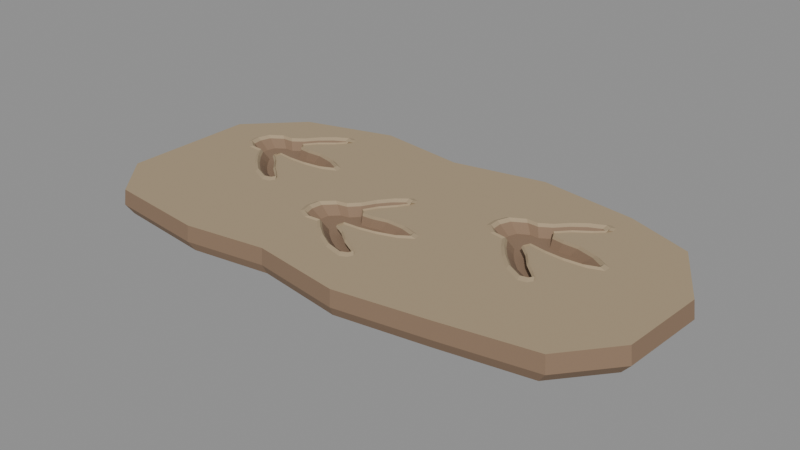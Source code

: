 # Source: three-toed-track.blend  (saved by Blender 4.3.34; exported with 4.5.12 LTS)
import bpy
from mathutils import Matrix  # noqa: F401  (used for matrix-valued properties, if any)

bpy.ops.wm.read_factory_settings(use_empty=True)
scene = bpy.context.scene
scene.name = 'Scene'

# ---- collections
col_export = bpy.data.collections.new('EXPORT'); scene.collection.children.link(col_export)

# ---- materials (node trees are filled in below, after node groups)
mat_warm_stone = bpy.data.materials.new('warm_stone')
mat_warm_stone.use_backface_culling = True
mat_warm_stone.diffuse_color = (0.3916, 0.3005, 0.1878, 1.0)
mat_warm_stone.roughness = 0.85
mat_earth = bpy.data.materials.new('earth')
mat_earth.use_backface_culling = True
mat_earth.diffuse_color = (0.2542, 0.1651, 0.1046, 1.0)
mat_earth.roughness = 0.85

# ---- material node trees
mat_warm_stone.use_nodes = True; mat_warm_stone.node_tree.nodes.clear()
_N = mat_warm_stone.node_tree.nodes; _L = mat_warm_stone.node_tree.links
n0 = _N.new('ShaderNodeBsdfPrincipled'); n0.name = 'Principled BSDF'; n0.location = (0, 0)
n0.inputs[0].default_value = (0.3916, 0.3005, 0.1878, 1.0)
n0.inputs[2].default_value = 0.85
n1 = _N.new('ShaderNodeOutputMaterial'); n1.name = 'Material Output'; n1.location = (0, 0)
_L.new(n0.outputs[0], n1.inputs[0])
n1.is_active_output = True
mat_earth.use_nodes = True; mat_earth.node_tree.nodes.clear()
_N = mat_earth.node_tree.nodes; _L = mat_earth.node_tree.links
n0 = _N.new('ShaderNodeBsdfPrincipled'); n0.name = 'Principled BSDF'; n0.location = (0, 0)
n0.inputs[0].default_value = (0.2542, 0.1651, 0.1046, 1.0)
n0.inputs[2].default_value = 0.85
n1 = _N.new('ShaderNodeOutputMaterial'); n1.name = 'Material Output'; n1.location = (0, 0)
_L.new(n0.outputs[0], n1.inputs[0])
n1.is_active_output = True

# ---- meshes
me_mud_slab_with_three_true_recessed_tracks_mesh = bpy.data.meshes.new('Mud_slab_with_three_true_recessed_tracks-mesh')
me_mud_slab_with_three_true_recessed_tracks_mesh.from_pydata([(-1.36, -0.41, 0.1232), (-1.16, -0.64, 0.1235), (-0.64, -0.7, 0.1264), (-0.23, -0.64, 0.1291), (0.23, -0.71, 0.1315), (0.69, -0.64, 0.1346), (1.15, -0.56, 0.1377), (1.36, -0.31, 0.1399), (1.39, 0.13, 0.1419), (1.19, 0.47, 0.142), (0.85, 0.6, 0.1405), (0.34, 0.68, 0.1378), (-0.14, 0.59, 0.1345), (-0.61, 0.66, 0.132), (-1.08, 0.53, 0.1286), (-1.35, 0.27, 0.126), (-1.143, 0.1948, 0.1269), (-1.137, 0.1386, 0.1267), (-1.08, 0.09261, 0.1269), (-1.007, 0.0845, 0.1273), (-0.9629, 0.022, 0.1273), (-0.906, -0.04118, 0.1274), (-0.832, -0.1053, 0.1276), (-0.7396, -0.1488, 0.128), (-0.7004, -0.138, 0.1282), (-0.6862, -0.1129, 0.1284), (-0.7272, -0.07635, 0.1283), (-0.785, -0.03032, 0.1282), (-0.8419, 0.03286, 0.1281), (-0.8997, 0.07888, 0.1279), (-0.8848, 0.1168, 0.1282), (-0.7951, 0.1061, 0.1287), (-0.7005, 0.1054, 0.1292), (-0.5966, 0.1189, 0.1299), (-0.5262, 0.1496, 0.1304), (-0.5287, 0.1841, 0.1306), (-0.5998, 0.2214, 0.1303), (-0.7018, 0.2448, 0.1298), (-0.788, 0.2407, 0.1292), (-0.8564, 0.2478, 0.1289), (-0.8804, 0.2834, 0.1289), (-0.8253, 0.3502, 0.1294), (-0.7445, 0.4147, 0.1302), (-0.6989, 0.464, 0.1307), (-0.7059, 0.4944, 0.1307), (-0.7355, 0.5046, 0.1306), (-0.8018, 0.4693, 0.1301), (-0.8693, 0.4127, 0.1294), (-0.9244, 0.3468, 0.1288), (-0.9869, 0.3027, 0.1283), (-1.051, 0.3018, 0.1279), (-1.123, 0.2557, 0.1273), (-0.3739, -0.2236, 0.1299), (-0.359, -0.2766, 0.1297), (-0.2958, -0.3109, 0.13), (-0.2247, -0.3064, 0.1304), (-0.1719, -0.3589, 0.1305), (-0.1067, -0.4099, 0.1307), (-0.02487, -0.4588, 0.131), (0.07101, -0.4849, 0.1315), (0.1068, -0.4679, 0.1318), (0.1162, -0.4415, 0.1319), (0.07065, -0.4134, 0.1318), (0.007454, -0.379, 0.1315), (-0.05778, -0.328, 0.1313), (-0.121, -0.2937, 0.1311), (-0.1131, -0.2548, 0.1313), (-0.02525, -0.2499, 0.1318), (0.06554, -0.2345, 0.1325), (0.1629, -0.2041, 0.1332), (0.2252, -0.1627, 0.1337), (0.217, -0.13, 0.1338), (0.1425, -0.1063, 0.1334), (0.04073, -0.1011, 0.1328), (-0.04125, -0.1196, 0.1323), (-0.1081, -0.1244, 0.1319), (-0.137, -0.09429, 0.1318), (-0.09548, -0.02095, 0.1323), (-0.02894, 0.05462, 0.133), (0.006446, 0.1095, 0.1335), (-0.00542, 0.1375, 0.1335), (-0.03549, 0.1423, 0.1334), (-0.09315, 0.09728, 0.1328), (-0.1483, 0.03154, 0.1322), (-0.1899, -0.04097, 0.1317), (-0.2424, -0.09375, 0.1312), (-0.3041, -0.1055, 0.1308), (-0.3646, -0.1618, 0.1302), (0.385, 0.195, 0.1361), (0.3868, 0.1378, 0.1359), (0.4419, 0.08719, 0.136), (0.5148, 0.07386, 0.1364), (0.5549, 0.007577, 0.1364), (0.6079, -0.0603, 0.1364), (0.6782, -0.1303, 0.1365), (0.7684, -0.1808, 0.1369), (0.8089, -0.1726, 0.1372), (0.825, -0.1483, 0.1374), (0.7861, -0.1085, 0.1373), (0.7309, -0.05787, 0.1372), (0.6779, 0.01, 0.1371), (0.6227, 0.06061, 0.137), (0.6405, 0.09788, 0.1372), (0.7304, 0.0807, 0.1377), (0.8259, 0.07335, 0.1382), (0.9319, 0.07963, 0.1389), (1.005, 0.1057, 0.1395), (1.005, 0.1408, 0.1396), (0.9359, 0.1835, 0.1393), (0.8345, 0.2143, 0.1389), (0.747, 0.2163, 0.1383), (0.6784, 0.2282, 0.138), (0.6567, 0.266, 0.138), (0.7171, 0.3295, 0.1386), (0.8033, 0.3891, 0.1394), (0.8529, 0.4356, 0.1399), (0.8479, 0.4669, 0.14), (0.8188, 0.4792, 0.1398), (0.7492, 0.4483, 0.1393), (0.677, 0.3958, 0.1386), (0.6167, 0.3331, 0.138), (0.5505, 0.293, 0.1375), (0.4852, 0.2967, 0.1371), (0.4099, 0.2551, 0.1365), (-1.14, -0.2, 0.1254), (-0.78, -0.42, 0.1266), (-0.48, 0.13, 0.1306), (0.28, 0.05, 0.1349), (0.4, -0.41, 0.1338), (0.89, -0.29, 0.1372), (1.1, 0.2, 0.1404), (-0.11, 0.4, 0.1339), (-1.371, -0.4133, 0.04256), (-1.326, -0.3997, 0.0), (-1.169, -0.6451, 0.04336), (-1.131, -0.624, 0.0), (-0.6451, -0.7056, 0.04544), (-0.624, -0.6825, 0.0), (-0.2318, -0.6451, 0.04708), (-0.2243, -0.624, 0.0), (0.2318, -0.7157, 0.04892), (0.2243, -0.6923, 0.0), (0.6955, -0.6451, 0.05076), (0.6727, -0.624, 0.0), (1.159, -0.5645, 0.0526), (1.121, -0.546, 0.0), (1.371, -0.3125, 0.05344), (1.326, -0.3022, 0.0), (1.401, 0.131, 0.05356), (1.355, 0.1268, 0.0), (1.2, 0.4738, 0.05276), (1.16, 0.4582, 0.0), (0.8568, 0.6048, 0.0514), (0.8288, 0.585, 0.0), (0.3427, 0.6854, 0.04936), (0.3315, 0.663, 0.0), (-0.1411, 0.5947, 0.04744), (-0.1365, 0.5753, 0.0), (-0.6149, 0.6653, 0.04556), (-0.5947, 0.6435, 0.0), (-1.089, 0.5342, 0.04368), (-1.053, 0.5167, 0.0), (-1.361, 0.2722, 0.0426), (-1.316, 0.2632, 0.0), (-1.122, 0.1937, 0.135), (-1.116, 0.1417, 0.1349), (-1.063, 0.09918, 0.135), (-0.9959, 0.09168, 0.1354), (-0.9551, 0.03388, 0.1354), (-0.9025, -0.02455, 0.1355), (-0.8341, -0.08381, 0.1357), (-0.7487, -0.1241, 0.136), (-0.7124, -0.114, 0.1363), (-0.6992, -0.09087, 0.1364), (-0.7372, -0.05707, 0.1363), (-0.7907, -0.0145, 0.1362), (-0.8433, 0.04392, 0.1361), (-0.8967, 0.08649, 0.136), (-0.8829, 0.1216, 0.1362), (-0.8, 0.1116, 0.1366), (-0.7125, 0.111, 0.1372), (-0.6164, 0.1235, 0.1378), (-0.5513, 0.1519, 0.1383), (-0.5536, 0.1838, 0.1384), (-0.6194, 0.2183, 0.1382), (-0.7137, 0.2399, 0.1377), (-0.7934, 0.2362, 0.1372), (-0.8567, 0.2427, 0.1368), (-0.8788, 0.2756, 0.1368), (-0.8279, 0.3374, 0.1374), (-0.7532, 0.3971, 0.1381), (-0.711, 0.4426, 0.1385), (-0.7175, 0.4708, 0.1386), (-0.7449, 0.4802, 0.1385), (-0.8062, 0.4476, 0.138), (-0.8686, 0.3952, 0.1374), (-0.9195, 0.3342, 0.1368), (-0.9773, 0.2935, 0.1363), (-1.037, 0.2927, 0.1359), (-1.103, 0.25, 0.1354), (-1.105, 0.1929, 0.1211), (-1.101, 0.1441, 0.121), (-1.05, 0.1042, 0.1211), (-0.9874, 0.09718, 0.1215), (-0.9492, 0.04297, 0.1215), (-0.8999, -0.01182, 0.1216), (-0.8357, -0.0674, 0.1217), (-0.7556, -0.1052, 0.122), (-0.7216, -0.09575, 0.1223), (-0.7092, -0.07402, 0.1224), (-0.7449, -0.04232, 0.1224), (-0.795, -0.002405, 0.1222), (-0.8443, 0.05239, 0.1221), (-0.8944, 0.09231, 0.122), (-0.8815, 0.1252, 0.1222), (-0.8037, 0.1159, 0.1226), (-0.7217, 0.1153, 0.1231), (-0.6316, 0.127, 0.1237), (-0.5705, 0.1536, 0.1242), (-0.5727, 0.1836, 0.1243), (-0.6344, 0.2159, 0.1241), (-0.7228, 0.2362, 0.1236), (-0.7976, 0.2327, 0.1231), (-0.8569, 0.2388, 0.1228), (-0.8777, 0.2697, 0.1228), (-0.8299, 0.3276, 0.1233), (-0.7598, 0.3836, 0.124), (-0.7203, 0.4263, 0.1244), (-0.7264, 0.4527, 0.1245), (-0.752, 0.4615, 0.1243), (-0.8096, 0.4309, 0.1239), (-0.8681, 0.3818, 0.1233), (-0.9158, 0.3246, 0.1228), (-0.97, 0.2865, 0.1223), (-1.026, 0.2857, 0.122), (-1.088, 0.2456, 0.1215), (-1.055, 0.1902, 0.08143), (-1.051, 0.1514, 0.0813), (-1.012, 0.1197, 0.08141), (-0.9614, 0.1141, 0.08169), (-0.931, 0.07094, 0.0817), (-0.8917, 0.02732, 0.08176), (-0.8406, -0.01691, 0.08189), (-0.7769, -0.04696, 0.08215), (-0.7498, -0.03948, 0.08234), (-0.74, -0.02218, 0.08247), (-0.7684, 0.003049, 0.0824), (-0.8082, 0.03482, 0.08229), (-0.8475, 0.07843, 0.08223), (-0.8874, 0.1102, 0.08212), (-0.8771, 0.1364, 0.08228), (-0.8152, 0.129, 0.08262), (-0.7499, 0.1285, 0.08301), (-0.6782, 0.1378, 0.08348), (-0.6296, 0.159, 0.08386), (-0.6313, 0.1829, 0.08394), (-0.6804, 0.2086, 0.08375), (-0.7508, 0.2247, 0.08339), (-0.8103, 0.2219, 0.08303), (-0.8575, 0.2268, 0.08276), (-0.8741, 0.2514, 0.08276), (-0.836, 0.2975, 0.08317), (-0.7803, 0.342, 0.08369), (-0.7488, 0.376, 0.08401), (-0.7536, 0.397, 0.08407), (-0.7741, 0.404, 0.08397), (-0.8199, 0.3797, 0.0836), (-0.8664, 0.3406, 0.08316), (-0.9044, 0.2951, 0.08275), (-0.9476, 0.2647, 0.08237), (-0.9921, 0.2641, 0.0821), (-1.041, 0.2322, 0.08168), (-0.3533, -0.2211, 0.138), (-0.3395, -0.27, 0.1379), (-0.281, -0.3018, 0.1381), (-0.2153, -0.2977, 0.1385), (-0.1665, -0.3462, 0.1386), (-0.1062, -0.3933, 0.1388), (-0.03052, -0.4386, 0.1391), (0.05815, -0.4627, 0.1395), (0.09127, -0.447, 0.1398), (0.09996, -0.4226, 0.1399), (0.05781, -0.3966, 0.1398), (-0.0006284, -0.3648, 0.1395), (-0.06095, -0.3177, 0.1394), (-0.1194, -0.2859, 0.1391), (-0.1121, -0.2499, 0.1393), (-0.03087, -0.2454, 0.1398), (0.05309, -0.2312, 0.1404), (0.1431, -0.203, 0.141), (0.2008, -0.1648, 0.1415), (0.1931, -0.1345, 0.1416), (0.1242, -0.1126, 0.1413), (0.03015, -0.1078, 0.1407), (-0.04567, -0.1249, 0.1402), (-0.1074, -0.1294, 0.1398), (-0.1342, -0.1015, 0.1398), (-0.09582, -0.03367, 0.1403), (-0.03428, 0.03622, 0.1409), (-0.001561, 0.08698, 0.1413), (-0.01253, 0.1129, 0.1414), (-0.04034, 0.1173, 0.1412), (-0.09367, 0.07567, 0.1407), (-0.1446, 0.01488, 0.1402), (-0.1831, -0.05218, 0.1397), (-0.2317, -0.101, 0.1392), (-0.2888, -0.1119, 0.1388), (-0.3447, -0.164, 0.1383), (-0.3375, -0.2192, 0.1241), (-0.3246, -0.2651, 0.124), (-0.2698, -0.2949, 0.1242), (-0.2082, -0.291, 0.1246), (-0.1624, -0.3365, 0.1247), (-0.1058, -0.3807, 0.1248), (-0.03484, -0.4231, 0.1251), (0.04831, -0.4458, 0.1255), (0.07937, -0.431, 0.1258), (0.08752, -0.4081, 0.1259), (0.048, -0.3837, 0.1258), (-0.006809, -0.3539, 0.1255), (-0.06338, -0.3097, 0.1254), (-0.1182, -0.2799, 0.1252), (-0.1114, -0.2462, 0.1253), (-0.03517, -0.242, 0.1258), (0.04357, -0.2286, 0.1263), (0.128, -0.2022, 0.127), (0.182, -0.1663, 0.1274), (0.1749, -0.138, 0.1275), (0.1103, -0.1174, 0.1272), (0.02205, -0.1129, 0.1267), (-0.04904, -0.1289, 0.1262), (-0.107, -0.1331, 0.1258), (-0.1321, -0.107, 0.1258), (-0.09608, -0.04339, 0.1262), (-0.03837, 0.02215, 0.1269), (-0.007684, 0.06975, 0.1272), (-0.01798, 0.09406, 0.1273), (-0.04405, 0.09817, 0.1271), (-0.09406, 0.05915, 0.1267), (-0.1419, 0.002135, 0.1262), (-0.178, -0.06075, 0.1257), (-0.2235, -0.1065, 0.1252), (-0.277, -0.1168, 0.1249), (-0.3295, -0.1656, 0.1244), (-0.2891, -0.2132, 0.08441), (-0.2788, -0.2497, 0.08433), (-0.2351, -0.2735, 0.0845), (-0.1861, -0.2704, 0.0848), (-0.1497, -0.3066, 0.08488), (-0.1046, -0.3418, 0.08501), (-0.04814, -0.3755, 0.08521), (0.01804, -0.3936, 0.08553), (0.04277, -0.3818, 0.08573), (0.04925, -0.3636, 0.08584), (0.01779, -0.3442, 0.08573), (-0.02583, -0.3205, 0.08556), (-0.07085, -0.2853, 0.08543), (-0.1145, -0.2616, 0.08527), (-0.109, -0.2347, 0.08541), (-0.0484, -0.2314, 0.08578), (0.01427, -0.2207, 0.0862), (0.08147, -0.1997, 0.08669), (0.1245, -0.1712, 0.08706), (0.1188, -0.1486, 0.08712), (0.06737, -0.1322, 0.08688), (-0.002858, -0.1286, 0.08647), (-0.05944, -0.1414, 0.08608), (-0.1056, -0.1447, 0.08579), (-0.1256, -0.1239, 0.08575), (-0.09688, -0.07331, 0.08613), (-0.05095, -0.02115, 0.08661), (-0.02652, 0.01674, 0.08691), (-0.03471, 0.03609, 0.08694), (-0.05547, 0.03936, 0.08682), (-0.09527, 0.008302, 0.08646), (-0.1333, -0.03708, 0.08605), (-0.1621, -0.08713, 0.08568), (-0.1983, -0.1236, 0.08532), (-0.2409, -0.1317, 0.08503), (-0.2827, -0.1706, 0.08462), (0.4064, 0.1924, 0.1442), (0.4081, 0.1395, 0.144), (0.4591, 0.09267, 0.1441), (0.5265, 0.08034, 0.1445), (0.5635, 0.01904, 0.1445), (0.6126, -0.04373, 0.1445), (0.6776, -0.1085, 0.1446), (0.761, -0.1552, 0.1449), (0.7984, -0.1476, 0.1452), (0.8133, -0.1251, 0.1454), (0.7773, -0.08828, 0.1453), (0.7263, -0.04148, 0.1452), (0.6773, 0.02129, 0.1451), (0.6263, 0.06808, 0.145), (0.6427, 0.1026, 0.1453), (0.7259, 0.08667, 0.1457), (0.8142, 0.07987, 0.1462), (0.9122, 0.08567, 0.1468), (0.98, 0.1098, 0.1473), (0.9799, 0.1422, 0.1474), (0.9159, 0.1817, 0.1472), (0.8221, 0.2102, 0.1468), (0.7412, 0.2121, 0.1463), (0.6777, 0.2231, 0.146), (0.6577, 0.258, 0.146), (0.7136, 0.3168, 0.1465), (0.7933, 0.3719, 0.1472), (0.8391, 0.4149, 0.1477), (0.8346, 0.4438, 0.1478), (0.8076, 0.4552, 0.1477), (0.7433, 0.4266, 0.1472), (0.6765, 0.3781, 0.1466), (0.6207, 0.3201, 0.146), (0.5594, 0.283, 0.1455), (0.4991, 0.2864, 0.1451), (0.4295, 0.2479, 0.1446), (0.4228, 0.1903, 0.1303), (0.4244, 0.1407, 0.1301), (0.4722, 0.09686, 0.1302), (0.5354, 0.0853, 0.1306), (0.5701, 0.02781, 0.1305), (0.6161, -0.03106, 0.1306), (0.6771, -0.09176, 0.1307), (0.7554, -0.1356, 0.131), (0.7904, -0.1285, 0.1312), (0.8044, -0.1074, 0.1314), (0.7707, -0.07284, 0.1313), (0.7228, -0.02895, 0.1312), (0.6768, 0.02992, 0.1312), (0.629, 0.0738, 0.1311), (0.6444, 0.1061, 0.1313), (0.7224, 0.09123, 0.1317), (0.8052, 0.08486, 0.1322), (0.8971, 0.0903, 0.1327), (0.9607, 0.1129, 0.1332), (0.9607, 0.1433, 0.1333), (0.9006, 0.1803, 0.1331), (0.8126, 0.2071, 0.1327), (0.7368, 0.2088, 0.1323), (0.6773, 0.2192, 0.1319), (0.6585, 0.2519, 0.132), (0.7109, 0.307, 0.1325), (0.7856, 0.3587, 0.1331), (0.8286, 0.399, 0.1336), (0.8243, 0.4262, 0.1337), (0.799, 0.4369, 0.1335), (0.7387, 0.4101, 0.1331), (0.6761, 0.3645, 0.1325), (0.6238, 0.3101, 0.132), (0.5663, 0.2754, 0.1315), (0.5097, 0.2785, 0.1312), (0.4444, 0.2424, 0.1306), (0.4733, 0.1842, 0.09058), (0.4745, 0.1447, 0.09043), (0.5126, 0.1097, 0.09051), (0.5629, 0.1005, 0.09078), (0.5905, 0.05479, 0.09076), (0.6271, 0.007936, 0.09079), (0.6757, -0.04038, 0.09089), (0.7379, -0.07526, 0.09113), (0.7659, -0.06961, 0.09132), (0.777, -0.05282, 0.09145), (0.7501, -0.02532, 0.0914), (0.712, 0.009611, 0.09131), (0.6754, 0.05646, 0.09128), (0.6374, 0.09139, 0.09119), (0.6496, 0.1171, 0.09137), (0.7117, 0.1053, 0.09169), (0.7776, 0.1002, 0.09207), (0.8508, 0.1045, 0.09252), (0.9014, 0.1225, 0.0929), (0.9013, 0.1467, 0.09299), (0.8535, 0.1762, 0.09283), (0.7835, 0.1975, 0.09249), (0.7232, 0.1989, 0.09213), (0.6758, 0.2071, 0.09188), (0.6608, 0.2331, 0.0919), (0.7025, 0.277, 0.09232), (0.762, 0.3181, 0.09284), (0.7962, 0.3502, 0.09318), (0.7928, 0.3718, 0.09324), (0.7727, 0.3804, 0.09316), (0.7247, 0.359, 0.09278), (0.6749, 0.3228, 0.09234), (0.6332, 0.2795, 0.09192), (0.5875, 0.2518, 0.09153), (0.5424, 0.2543, 0.09127), (0.4905, 0.2256, 0.09085)], [], [(0, 1, 124), (15, 0, 124), (124, 17, 15), (16, 15, 17), (15, 16, 51), (51, 14, 15), (19, 18, 20), (50, 49, 48), (21, 20, 124), (20, 18, 124), (17, 124, 18), (14, 51, 50), (50, 48, 14), (40, 39, 41), (125, 23, 22), (27, 31, 28), (30, 28, 31), (41, 39, 38), (124, 1, 125), (125, 22, 124), (21, 124, 22), (28, 30, 29), (14, 48, 47), (47, 46, 14), (46, 45, 14), (43, 37, 36), (126, 34, 33), (34, 126, 35), (87, 86, 126), (53, 52, 24), (25, 24, 52), (52, 87, 25), (87, 126, 25), (126, 33, 25), (43, 36, 35), (13, 43, 35), (54, 3, 56), (55, 54, 56), (66, 65, 64), (75, 77, 76), (56, 3, 57), (53, 2, 3), (3, 54, 53), (85, 84, 86), (126, 86, 84), (84, 83, 126), (83, 82, 126), (82, 131, 126), (35, 126, 131), (13, 35, 131), (131, 12, 13), (125, 1, 2), (2, 53, 125), (53, 24, 125), (23, 125, 24), (25, 33, 26), (33, 32, 26), (27, 26, 32), (31, 27, 32), (41, 38, 37), (42, 41, 37), (37, 43, 42), (43, 13, 44), (45, 44, 13), (14, 45, 13), (61, 69, 62), (68, 62, 69), (62, 68, 63), (67, 63, 68), (79, 78, 73), (73, 72, 79), (89, 88, 127), (91, 90, 92), (121, 120, 122), (70, 128, 93), (93, 92, 70), (71, 70, 92), (92, 90, 71), (127, 71, 90), (89, 127, 90), (123, 122, 11), (60, 59, 4), (4, 128, 60), (61, 60, 128), (69, 61, 128), (128, 70, 69), (71, 127, 72), (79, 72, 127), (80, 79, 127), (127, 88, 80), (88, 123, 80), (111, 113, 112), (99, 103, 100), (102, 100, 103), (113, 111, 110), (116, 10, 117), (8, 9, 130), (7, 8, 106), (8, 130, 106), (107, 106, 130), (108, 107, 130), (6, 7, 129), (7, 106, 129), (97, 129, 106), (106, 105, 97), (115, 109, 108), (108, 130, 115), (130, 9, 115), (116, 115, 9), (10, 116, 9), (6, 129, 5), (95, 5, 129), (96, 95, 129), (129, 97, 96), (97, 105, 98), (105, 104, 98), (99, 98, 104), (103, 99, 104), (113, 110, 109), (114, 113, 109), (109, 115, 114), (117, 10, 118), (128, 4, 5), (5, 95, 128), (95, 94, 128), (93, 128, 94), (100, 102, 101), (122, 120, 119), (11, 122, 119), (119, 118, 11), (118, 10, 11), (4, 59, 3), (59, 58, 3), (57, 3, 58), (63, 67, 64), (66, 64, 67), (77, 75, 74), (74, 73, 77), (73, 78, 77), (131, 82, 81), (81, 80, 131), (80, 123, 131), (123, 11, 131), (12, 131, 11), (0, 132, 134, 1), (1, 134, 136, 2), (2, 136, 138, 3), (3, 138, 140, 4), (4, 140, 142, 5), (5, 142, 144, 6), (6, 144, 146, 7), (7, 146, 148, 8), (8, 148, 150, 9), (9, 150, 152, 10), (10, 152, 154, 11), (11, 154, 156, 12), (12, 156, 158, 13), (13, 158, 160, 14), (14, 160, 162, 15), (15, 162, 132, 0), (132, 133, 135, 134), (134, 135, 137, 136), (136, 137, 139, 138), (138, 139, 141, 140), (140, 141, 143, 142), (142, 143, 145, 144), (144, 145, 147, 146), (146, 147, 149, 148), (148, 149, 151, 150), (150, 151, 153, 152), (152, 153, 155, 154), (154, 155, 157, 156), (156, 157, 159, 158), (158, 159, 161, 160), (160, 161, 163, 162), (162, 163, 133, 132), (159, 139, 137), (139, 159, 157), (133, 137, 135), (163, 137, 133), (161, 137, 163), (137, 161, 159), (155, 143, 141), (143, 155, 153), (145, 143, 147), (147, 143, 149), (153, 149, 143), (149, 153, 151), (157, 141, 139), (141, 157, 155), (16, 17, 165, 164), (17, 18, 166, 165), (18, 19, 167, 166), (19, 20, 168, 167), (20, 21, 169, 168), (21, 22, 170, 169), (22, 23, 171, 170), (23, 24, 172, 171), (24, 25, 173, 172), (25, 26, 174, 173), (26, 27, 175, 174), (27, 28, 176, 175), (28, 29, 177, 176), (29, 30, 178, 177), (30, 31, 179, 178), (31, 32, 180, 179), (32, 33, 181, 180), (33, 34, 182, 181), (34, 35, 183, 182), (35, 36, 184, 183), (36, 37, 185, 184), (37, 38, 186, 185), (38, 39, 187, 186), (39, 40, 188, 187), (40, 41, 189, 188), (41, 42, 190, 189), (42, 43, 191, 190), (43, 44, 192, 191), (44, 45, 193, 192), (45, 46, 194, 193), (46, 47, 195, 194), (47, 48, 196, 195), (48, 49, 197, 196), (49, 50, 198, 197), (50, 51, 199, 198), (51, 16, 164, 199), (164, 165, 201, 200), (165, 166, 202, 201), (166, 167, 203, 202), (167, 168, 204, 203), (168, 169, 205, 204), (169, 170, 206, 205), (170, 171, 207, 206), (171, 172, 208, 207), (172, 173, 209, 208), (173, 174, 210, 209), (174, 175, 211, 210), (175, 176, 212, 211), (176, 177, 213, 212), (177, 178, 214, 213), (178, 179, 215, 214), (179, 180, 216, 215), (180, 181, 217, 216), (181, 182, 218, 217), (182, 183, 219, 218), (183, 184, 220, 219), (184, 185, 221, 220), (185, 186, 222, 221), (186, 187, 223, 222), (187, 188, 224, 223), (188, 189, 225, 224), (189, 190, 226, 225), (190, 191, 227, 226), (191, 192, 228, 227), (192, 193, 229, 228), (193, 194, 230, 229), (194, 195, 231, 230), (195, 196, 232, 231), (196, 197, 233, 232), (197, 198, 234, 233), (198, 199, 235, 234), (199, 164, 200, 235), (200, 201, 237, 236), (201, 202, 238, 237), (202, 203, 239, 238), (203, 204, 240, 239), (204, 205, 241, 240), (205, 206, 242, 241), (206, 207, 243, 242), (207, 208, 244, 243), (208, 209, 245, 244), (209, 210, 246, 245), (210, 211, 247, 246), (211, 212, 248, 247), (212, 213, 249, 248), (213, 214, 250, 249), (214, 215, 251, 250), (215, 216, 252, 251), (216, 217, 253, 252), (217, 218, 254, 253), (218, 219, 255, 254), (219, 220, 256, 255), (220, 221, 257, 256), (221, 222, 258, 257), (222, 223, 259, 258), (223, 224, 260, 259), (224, 225, 261, 260), (225, 226, 262, 261), (226, 227, 263, 262), (227, 228, 264, 263), (228, 229, 265, 264), (229, 230, 266, 265), (230, 231, 267, 266), (231, 232, 268, 267), (232, 233, 269, 268), (233, 234, 270, 269), (234, 235, 271, 270), (235, 200, 236, 271), (236, 237, 238), (238, 271, 236), (270, 239, 269), (271, 238, 239), (239, 270, 271), (249, 241, 248), (241, 249, 240), (239, 240, 249), (249, 250, 239), (269, 239, 250), (250, 259, 269), (259, 260, 269), (268, 269, 260), (260, 261, 268), (261, 267, 268), (262, 265, 266), (255, 253, 254), (253, 255, 256), (253, 256, 252), (257, 252, 256), (246, 243, 244), (244, 245, 246), (258, 251, 252), (252, 257, 258), (265, 262, 263), (264, 265, 263), (243, 246, 242), (246, 247, 242), (241, 242, 247), (248, 241, 247), (259, 250, 251), (251, 258, 259), (262, 266, 261), (267, 261, 266), (52, 53, 273, 272), (53, 54, 274, 273), (54, 55, 275, 274), (55, 56, 276, 275), (56, 57, 277, 276), (57, 58, 278, 277), (58, 59, 279, 278), (59, 60, 280, 279), (60, 61, 281, 280), (61, 62, 282, 281), (62, 63, 283, 282), (63, 64, 284, 283), (64, 65, 285, 284), (65, 66, 286, 285), (66, 67, 287, 286), (67, 68, 288, 287), (68, 69, 289, 288), (69, 70, 290, 289), (70, 71, 291, 290), (71, 72, 292, 291), (72, 73, 293, 292), (73, 74, 294, 293), (74, 75, 295, 294), (75, 76, 296, 295), (76, 77, 297, 296), (77, 78, 298, 297), (78, 79, 299, 298), (79, 80, 300, 299), (80, 81, 301, 300), (81, 82, 302, 301), (82, 83, 303, 302), (83, 84, 304, 303), (84, 85, 305, 304), (85, 86, 306, 305), (86, 87, 307, 306), (87, 52, 272, 307), (272, 273, 309, 308), (273, 274, 310, 309), (274, 275, 311, 310), (275, 276, 312, 311), (276, 277, 313, 312), (277, 278, 314, 313), (278, 279, 315, 314), (279, 280, 316, 315), (280, 281, 317, 316), (281, 282, 318, 317), (282, 283, 319, 318), (283, 284, 320, 319), (284, 285, 321, 320), (285, 286, 322, 321), (286, 287, 323, 322), (287, 288, 324, 323), (288, 289, 325, 324), (289, 290, 326, 325), (290, 291, 327, 326), (291, 292, 328, 327), (292, 293, 329, 328), (293, 294, 330, 329), (294, 295, 331, 330), (295, 296, 332, 331), (296, 297, 333, 332), (297, 298, 334, 333), (298, 299, 335, 334), (299, 300, 336, 335), (300, 301, 337, 336), (301, 302, 338, 337), (302, 303, 339, 338), (303, 304, 340, 339), (304, 305, 341, 340), (305, 306, 342, 341), (306, 307, 343, 342), (307, 272, 308, 343), (308, 309, 345, 344), (309, 310, 346, 345), (310, 311, 347, 346), (311, 312, 348, 347), (312, 313, 349, 348), (313, 314, 350, 349), (314, 315, 351, 350), (315, 316, 352, 351), (316, 317, 353, 352), (317, 318, 354, 353), (318, 319, 355, 354), (319, 320, 356, 355), (320, 321, 357, 356), (321, 322, 358, 357), (322, 323, 359, 358), (323, 324, 360, 359), (324, 325, 361, 360), (325, 326, 362, 361), (326, 327, 363, 362), (327, 328, 364, 363), (328, 329, 365, 364), (329, 330, 366, 365), (330, 331, 367, 366), (331, 332, 368, 367), (332, 333, 369, 368), (333, 334, 370, 369), (334, 335, 371, 370), (335, 336, 372, 371), (336, 337, 373, 372), (337, 338, 374, 373), (338, 339, 375, 374), (339, 340, 376, 375), (340, 341, 377, 376), (341, 342, 378, 377), (342, 343, 379, 378), (343, 308, 344, 379), (344, 345, 346), (379, 344, 346), (346, 347, 379), (378, 379, 347), (347, 377, 378), (349, 356, 357), (369, 374, 375), (349, 357, 348), (347, 348, 357), (357, 358, 347), (377, 347, 358), (358, 367, 377), (367, 368, 377), (376, 377, 368), (368, 369, 376), (369, 375, 376), (373, 370, 371), (371, 372, 373), (351, 352, 354), (363, 361, 362), (361, 363, 364), (354, 352, 353), (361, 364, 360), (351, 354, 350), (355, 350, 354), (366, 359, 360), (365, 366, 360), (360, 364, 365), (350, 355, 349), (356, 349, 355), (367, 358, 359), (359, 366, 367), (374, 369, 370), (370, 373, 374), (88, 89, 381, 380), (89, 90, 382, 381), (90, 91, 383, 382), (91, 92, 384, 383), (92, 93, 385, 384), (93, 94, 386, 385), (94, 95, 387, 386), (95, 96, 388, 387), (96, 97, 389, 388), (97, 98, 390, 389), (98, 99, 391, 390), (99, 100, 392, 391), (100, 101, 393, 392), (101, 102, 394, 393), (102, 103, 395, 394), (103, 104, 396, 395), (104, 105, 397, 396), (105, 106, 398, 397), (106, 107, 399, 398), (107, 108, 400, 399), (108, 109, 401, 400), (109, 110, 402, 401), (110, 111, 403, 402), (111, 112, 404, 403), (112, 113, 405, 404), (113, 114, 406, 405), (114, 115, 407, 406), (115, 116, 408, 407), (116, 117, 409, 408), (117, 118, 410, 409), (118, 119, 411, 410), (119, 120, 412, 411), (120, 121, 413, 412), (121, 122, 414, 413), (122, 123, 415, 414), (123, 88, 380, 415), (380, 381, 417, 416), (381, 382, 418, 417), (382, 383, 419, 418), (383, 384, 420, 419), (384, 385, 421, 420), (385, 386, 422, 421), (386, 387, 423, 422), (387, 388, 424, 423), (388, 389, 425, 424), (389, 390, 426, 425), (390, 391, 427, 426), (391, 392, 428, 427), (392, 393, 429, 428), (393, 394, 430, 429), (394, 395, 431, 430), (395, 396, 432, 431), (396, 397, 433, 432), (397, 398, 434, 433), (398, 399, 435, 434), (399, 400, 436, 435), (400, 401, 437, 436), (401, 402, 438, 437), (402, 403, 439, 438), (403, 404, 440, 439), (404, 405, 441, 440), (405, 406, 442, 441), (406, 407, 443, 442), (407, 408, 444, 443), (408, 409, 445, 444), (409, 410, 446, 445), (410, 411, 447, 446), (411, 412, 448, 447), (412, 413, 449, 448), (413, 414, 450, 449), (414, 415, 451, 450), (415, 380, 416, 451), (416, 417, 453, 452), (417, 418, 454, 453), (418, 419, 455, 454), (419, 420, 456, 455), (420, 421, 457, 456), (421, 422, 458, 457), (422, 423, 459, 458), (423, 424, 460, 459), (424, 425, 461, 460), (425, 426, 462, 461), (426, 427, 463, 462), (427, 428, 464, 463), (428, 429, 465, 464), (429, 430, 466, 465), (430, 431, 467, 466), (431, 432, 468, 467), (432, 433, 469, 468), (433, 434, 470, 469), (434, 435, 471, 470), (435, 436, 472, 471), (436, 437, 473, 472), (437, 438, 474, 473), (438, 439, 475, 474), (439, 440, 476, 475), (440, 441, 477, 476), (441, 442, 478, 477), (442, 443, 479, 478), (443, 444, 480, 479), (444, 445, 481, 480), (445, 446, 482, 481), (446, 447, 483, 482), (447, 448, 484, 483), (448, 449, 485, 484), (449, 450, 486, 485), (450, 451, 487, 486), (451, 416, 452, 487), (452, 453, 454), (454, 487, 452), (486, 455, 485), (487, 454, 455), (455, 486, 487), (484, 476, 477), (477, 483, 484), (464, 465, 457), (456, 457, 465), (455, 456, 465), (465, 466, 455), (485, 455, 466), (466, 475, 485), (475, 476, 485), (476, 484, 485), (462, 459, 460), (478, 481, 482), (470, 471, 469), (471, 472, 469), (469, 472, 468), (473, 468, 472), (462, 460, 461), (474, 467, 468), (468, 473, 474), (481, 478, 479), (479, 480, 481), (459, 462, 458), (462, 463, 458), (457, 458, 463), (464, 457, 463), (475, 466, 467), (467, 474, 475), (478, 482, 477), (483, 477, 482)])
me_mud_slab_with_three_true_recessed_tracks_mesh.polygons.foreach_set('material_index', [0, 0, 0, 0, 0, 0, 0, 0, 0, 0, 0, 0, 0, 0, 0, 0, 0, 0, 0, 0, 0, 0, 0, 0, 0, 0, 0, 0, 0, 0, 0, 0, 0, 0, 0, 0, 0, 0, 0, 0, 0, 0, 0, 0, 0, 0, 0, 0, 0, 0, 0, 0, 0, 0, 0, 0, 0, 0, 0, 0, 0, 0, 0, 0, 0, 0, 0, 0, 0, 0, 0, 0, 0, 0, 0, 0, 0, 0, 0, 0, 0, 0, 0, 0, 0, 0, 0, 0, 0, 0, 0, 0, 0, 0, 0, 0, 0, 0, 0, 0, 0, 0, 0, 0, 0, 0, 0, 0, 0, 0, 0, 0, 0, 0, 0, 0, 0, 0, 0, 0, 0, 0, 0, 0, 0, 0, 0, 0, 0, 0, 0, 0, 0, 0, 0, 0, 0, 0, 0, 0, 0, 0, 0, 0, 1, 1, 1, 1, 1, 1, 1, 1, 1, 1, 1, 1, 1, 1, 1, 1, 1, 1, 1, 1, 1, 1, 1, 1, 1, 1, 1, 1, 1, 1, 1, 1, 1, 1, 1, 1, 1, 1, 1, 1, 1, 1, 1, 1, 1, 1, 0, 0, 0, 0, 0, 0, 0, 0, 0, 0, 0, 0, 0, 0, 0, 0, 0, 0, 0, 0, 0, 0, 0, 0, 0, 0, 0, 0, 0, 0, 0, 0, 0, 0, 0, 0, 0, 0, 0, 0, 0, 0, 0, 0, 0, 0, 0, 0, 0, 0, 0, 0, 0, 0, 0, 0, 0, 0, 0, 0, 0, 0, 0, 0, 0, 0, 0, 0, 0, 0, 0, 0, 1, 1, 1, 1, 1, 1, 1, 1, 1, 1, 1, 1, 1, 1, 1, 1, 1, 1, 1, 1, 1, 1, 1, 1, 1, 1, 1, 1, 1, 1, 1, 1, 1, 1, 1, 1, 1, 1, 1, 1, 1, 1, 1, 1, 1, 1, 1, 1, 1, 1, 1, 1, 1, 1, 1, 1, 1, 1, 1, 1, 1, 1, 1, 1, 1, 1, 1, 1, 1, 1, 0, 0, 0, 0, 0, 0, 0, 0, 0, 0, 0, 0, 0, 0, 0, 0, 0, 0, 0, 0, 0, 0, 0, 0, 0, 0, 0, 0, 0, 0, 0, 0, 0, 0, 0, 0, 0, 0, 0, 0, 0, 0, 0, 0, 0, 0, 0, 0, 0, 0, 0, 0, 0, 0, 0, 0, 0, 0, 0, 0, 0, 0, 0, 0, 0, 0, 0, 0, 0, 0, 0, 0, 1, 1, 1, 1, 1, 1, 1, 1, 1, 1, 1, 1, 1, 1, 1, 1, 1, 1, 1, 1, 1, 1, 1, 1, 1, 1, 1, 1, 1, 1, 1, 1, 1, 1, 1, 1, 1, 1, 1, 1, 1, 1, 1, 1, 1, 1, 1, 1, 1, 1, 1, 1, 1, 1, 1, 1, 1, 1, 1, 1, 1, 1, 1, 1, 1, 1, 1, 1, 1, 1, 0, 0, 0, 0, 0, 0, 0, 0, 0, 0, 0, 0, 0, 0, 0, 0, 0, 0, 0, 0, 0, 0, 0, 0, 0, 0, 0, 0, 0, 0, 0, 0, 0, 0, 0, 0, 0, 0, 0, 0, 0, 0, 0, 0, 0, 0, 0, 0, 0, 0, 0, 0, 0, 0, 0, 0, 0, 0, 0, 0, 0, 0, 0, 0, 0, 0, 0, 0, 0, 0, 0, 0, 1, 1, 1, 1, 1, 1, 1, 1, 1, 1, 1, 1, 1, 1, 1, 1, 1, 1, 1, 1, 1, 1, 1, 1, 1, 1, 1, 1, 1, 1, 1, 1, 1, 1, 1, 1, 1, 1, 1, 1, 1, 1, 1, 1, 1, 1, 1, 1, 1, 1, 1, 1, 1, 1, 1, 1, 1, 1, 1, 1, 1, 1, 1, 1, 1, 1, 1, 1, 1, 1])
me_mud_slab_with_three_true_recessed_tracks_mesh.materials.append(mat_warm_stone)
me_mud_slab_with_three_true_recessed_tracks_mesh.materials.append(mat_earth)
me_mud_slab_with_three_true_recessed_tracks_mesh.update()

# ---- objects
ob_three_toed_track = bpy.data.objects.new('three-toed-track', None)
ob_mud_slab_with_three_true_recessed_tracks = bpy.data.objects.new('Mud_slab_with_three_true_recessed_tracks', me_mud_slab_with_three_true_recessed_tracks_mesh)

# ---- transforms, parenting, visibility, modifiers, constraints
ob_three_toed_track.location = (0.0, 0.0, 0.0)
ob_mud_slab_with_three_true_recessed_tracks.parent = ob_three_toed_track
ob_mud_slab_with_three_true_recessed_tracks.location = (0.0, 0.0, 0.0)

# ---- collection membership
col_export.objects.link(ob_three_toed_track)
col_export.objects.link(ob_mud_slab_with_three_true_recessed_tracks)

# ---- scene / render settings (as saved in the file)
scene.frame_start = 1; scene.frame_end = 250; scene.frame_set(1)
scene.render.engine = 'BLENDER_EEVEE_NEXT'
bpy.context.view_layer.update()

# ---- added for rendering (the .blend has no active camera and no usable light): camera, sun + grey world if the file has none
cam_auto = bpy.data.cameras.new('AutoCamera')
cam_auto.lens = 50.0
cam_auto.sensor_width = 36.0
cam_auto.clip_end = 1000.0
ob_auto_camera = bpy.data.objects.new('AutoCamera', cam_auto)
scene.collection.objects.link(ob_auto_camera)
ob_auto_camera.location = (2.8921, -3.4675, 2.37548)
ob_auto_camera.rotation_euler = (1.09748, -7.21219e-08, 0.694738)
scene.camera = ob_auto_camera
light_auto_sun = bpy.data.lights.new('AutoSun', 'SUN')
light_auto_sun.energy = 3.0
light_auto_sun.angle = 0.0523599
ob_auto_sun = bpy.data.objects.new('AutoSun', light_auto_sun)
scene.collection.objects.link(ob_auto_sun)
ob_auto_sun.rotation_euler = (0.872665, 0.174533, 0.523599)
if scene.world is None:
    world_auto = bpy.data.worlds.new('AutoWorld')
    world_auto.color = (0.3, 0.3, 0.3)
    scene.world = world_auto
bpy.context.view_layer.update()
